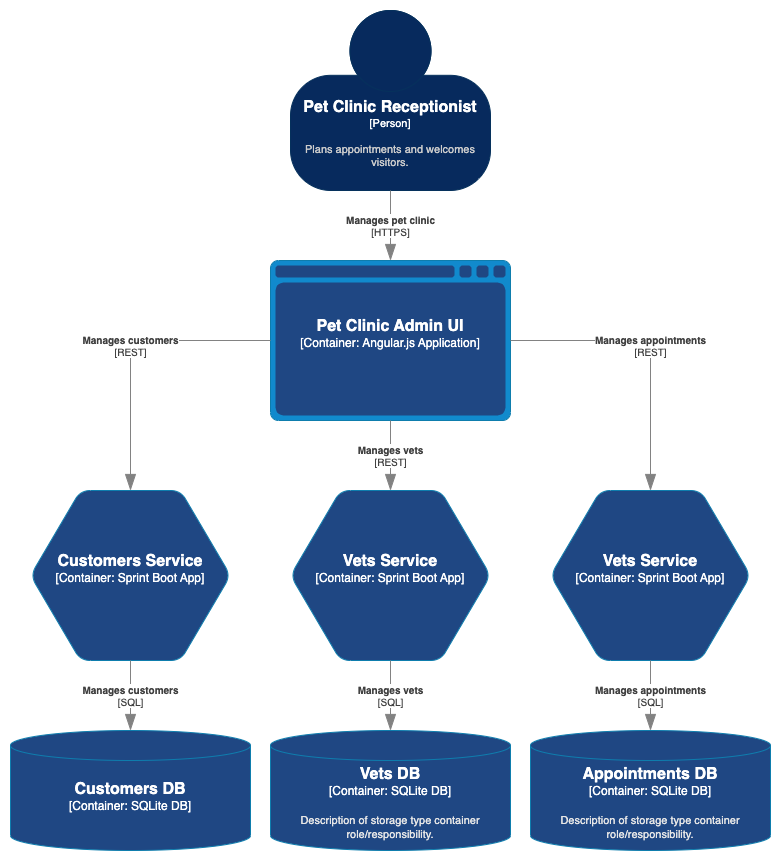

The diagram above was exported from draw.io. Its source (the exported page's mxGraphModel, read from the mxfile embedded in the PNG):
<mxGraphModel dx="1114" dy="658" grid="1" gridSize="10" guides="1" tooltips="1" connect="1" arrows="1" fold="1" page="1" pageScale="1" pageWidth="827" pageHeight="1169" math="0" shadow="0">
  <root>
    <mxCell id="0" />
    <mxCell id="1" parent="0" />
    <object placeholders="1" c4Name="Pet Clinic Receptionist" c4Type="Person" c4Description="Plans appointments and welcomes visitors." label="&lt;font style=&quot;font-size: 16px&quot;&gt;&lt;b&gt;%c4Name%&lt;/b&gt;&lt;/font&gt;&lt;div&gt;[%c4Type%]&lt;/div&gt;&lt;br&gt;&lt;div&gt;&lt;font style=&quot;font-size: 11px&quot;&gt;&lt;font color=&quot;#cccccc&quot;&gt;%c4Description%&lt;/font&gt;&lt;/div&gt;" id="i_tSSo-43bbMpEMsmy9N-1">
      <mxCell style="html=1;fontSize=11;dashed=0;whiteSpace=wrap;fillColor=#072A5D;strokeColor=#06315C;fontColor=#ffffff;shape=mxgraph.c4.person2;align=center;metaEdit=1;points=[[0.5,0,0],[1,0.5,0],[1,0.75,0],[0.75,1,0],[0.5,1,0],[0.25,1,0],[0,0.75,0],[0,0.5,0]];resizable=0;" vertex="1" parent="1">
        <mxGeometry x="290" y="10" width="200" height="180" as="geometry" />
      </mxCell>
    </object>
    <object placeholders="1" c4Type="Pet Clinic Admin UI" c4Container="Container" c4Technology="Angular.js Application" c4Description="" label="&lt;font style=&quot;font-size: 16px&quot;&gt;&lt;b&gt;%c4Type%&lt;/b&gt;&lt;/font&gt;&lt;div&gt;[%c4Container%:&amp;nbsp;%c4Technology%]&lt;/div&gt;&lt;br&gt;&lt;div&gt;&lt;font style=&quot;font-size: 11px&quot;&gt;&lt;font color=&quot;#E6E6E6&quot;&gt;%c4Description%&lt;/font&gt;&lt;/div&gt;" id="i_tSSo-43bbMpEMsmy9N-2">
      <mxCell style="shape=mxgraph.c4.webBrowserContainer2;whiteSpace=wrap;html=1;boundedLbl=1;rounded=0;labelBackgroundColor=none;strokeColor=#118ACD;fillColor=#1F4783;strokeColor=#118ACD;strokeColor2=#0E7DAD;fontSize=12;fontColor=#ffffff;align=center;metaEdit=1;points=[[0.5,0,0],[1,0.25,0],[1,0.5,0],[1,0.75,0],[0.5,1,0],[0,0.75,0],[0,0.5,0],[0,0.25,0]];resizable=0;" vertex="1" parent="1">
        <mxGeometry x="270" y="260" width="240" height="160" as="geometry" />
      </mxCell>
    </object>
    <object placeholders="1" c4Type="Relationship" c4Technology="HTTPS" c4Description="Manages pet clinic" label="&lt;div style=&quot;text-align: left&quot;&gt;&lt;div style=&quot;text-align: center&quot;&gt;&lt;b&gt;%c4Description%&lt;/b&gt;&lt;/div&gt;&lt;div style=&quot;text-align: center&quot;&gt;[%c4Technology%]&lt;/div&gt;&lt;/div&gt;" id="i_tSSo-43bbMpEMsmy9N-3">
      <mxCell style="endArrow=blockThin;html=1;fontSize=10;fontColor=#404040;strokeWidth=1;endFill=1;strokeColor=#828282;elbow=vertical;metaEdit=1;endSize=14;startSize=14;jumpStyle=arc;jumpSize=16;rounded=0;edgeStyle=orthogonalEdgeStyle;exitX=0.5;exitY=1;exitDx=0;exitDy=0;exitPerimeter=0;entryX=0.5;entryY=0;entryDx=0;entryDy=0;entryPerimeter=0;" edge="1" parent="1" source="i_tSSo-43bbMpEMsmy9N-1" target="i_tSSo-43bbMpEMsmy9N-2">
        <mxGeometry width="240" relative="1" as="geometry">
          <mxPoint x="290" y="270" as="sourcePoint" />
          <mxPoint x="530" y="270" as="targetPoint" />
        </mxGeometry>
      </mxCell>
    </object>
    <object placeholders="1" c4Type="Customers Service" c4Container="Container" c4Technology="Sprint Boot App" c4Description="" label="&lt;font style=&quot;font-size: 16px&quot;&gt;&lt;b&gt;%c4Type%&lt;/b&gt;&lt;/font&gt;&lt;div&gt;[%c4Container%:&amp;nbsp;%c4Technology%]&lt;/div&gt;&lt;br&gt;&lt;div&gt;&lt;font style=&quot;font-size: 11px&quot;&gt;&lt;font color=&quot;#E6E6E6&quot;&gt;%c4Description%&lt;/font&gt;&lt;/div&gt;" id="i_tSSo-43bbMpEMsmy9N-5">
      <mxCell style="shape=hexagon;size=50;perimeter=hexagonPerimeter2;whiteSpace=wrap;html=1;fixedSize=1;rounded=1;labelBackgroundColor=none;fillColor=#1F4783;fontSize=12;fontColor=#ffffff;align=center;strokeColor=#0E7DAD;metaEdit=1;points=[[0.5,0,0],[1,0.25,0],[1,0.5,0],[1,0.75,0],[0.5,1,0],[0,0.75,0],[0,0.5,0],[0,0.25,0]];resizable=0;" vertex="1" parent="1">
        <mxGeometry x="30" y="490" width="200" height="170" as="geometry" />
      </mxCell>
    </object>
    <object placeholders="1" c4Type="Vets Service" c4Container="Container" c4Technology="Sprint Boot App" c4Description="" label="&lt;font style=&quot;font-size: 16px&quot;&gt;&lt;b&gt;%c4Type%&lt;/b&gt;&lt;/font&gt;&lt;div&gt;[%c4Container%:&amp;nbsp;%c4Technology%]&lt;/div&gt;&lt;br&gt;&lt;div&gt;&lt;font style=&quot;font-size: 11px&quot;&gt;&lt;font color=&quot;#E6E6E6&quot;&gt;%c4Description%&lt;/font&gt;&lt;/div&gt;" id="i_tSSo-43bbMpEMsmy9N-6">
      <mxCell style="shape=hexagon;size=50;perimeter=hexagonPerimeter2;whiteSpace=wrap;html=1;fixedSize=1;rounded=1;labelBackgroundColor=none;fillColor=#1F4783;fontSize=12;fontColor=#ffffff;align=center;strokeColor=#0E7DAD;metaEdit=1;points=[[0.5,0,0],[1,0.25,0],[1,0.5,0],[1,0.75,0],[0.5,1,0],[0,0.75,0],[0,0.5,0],[0,0.25,0]];resizable=0;" vertex="1" parent="1">
        <mxGeometry x="290" y="490" width="200" height="170" as="geometry" />
      </mxCell>
    </object>
    <object placeholders="1" c4Type="Relationship" c4Technology="REST" c4Description="Manages customers" label="&lt;div style=&quot;text-align: left&quot;&gt;&lt;div style=&quot;text-align: center&quot;&gt;&lt;b&gt;%c4Description%&lt;/b&gt;&lt;/div&gt;&lt;div style=&quot;text-align: center&quot;&gt;[%c4Technology%]&lt;/div&gt;&lt;/div&gt;" id="i_tSSo-43bbMpEMsmy9N-10">
      <mxCell style="endArrow=blockThin;html=1;fontSize=10;fontColor=#404040;strokeWidth=1;endFill=1;strokeColor=#828282;elbow=vertical;metaEdit=1;endSize=14;startSize=14;jumpStyle=arc;jumpSize=16;rounded=0;edgeStyle=orthogonalEdgeStyle;exitX=0;exitY=0.5;exitDx=0;exitDy=0;exitPerimeter=0;entryX=0.5;entryY=0;entryDx=0;entryDy=0;entryPerimeter=0;" edge="1" parent="1" source="i_tSSo-43bbMpEMsmy9N-2" target="i_tSSo-43bbMpEMsmy9N-5">
        <mxGeometry width="240" relative="1" as="geometry">
          <mxPoint x="290" y="460" as="sourcePoint" />
          <mxPoint x="530" y="460" as="targetPoint" />
        </mxGeometry>
      </mxCell>
    </object>
    <object placeholders="1" c4Type="Relationship" c4Technology="REST" c4Description="Manages vets" label="&lt;div style=&quot;text-align: left&quot;&gt;&lt;div style=&quot;text-align: center&quot;&gt;&lt;b&gt;%c4Description%&lt;/b&gt;&lt;/div&gt;&lt;div style=&quot;text-align: center&quot;&gt;[%c4Technology%]&lt;/div&gt;&lt;/div&gt;" id="i_tSSo-43bbMpEMsmy9N-12">
      <mxCell style="endArrow=blockThin;html=1;fontSize=10;fontColor=#404040;strokeWidth=1;endFill=1;strokeColor=#828282;elbow=vertical;metaEdit=1;endSize=14;startSize=14;jumpStyle=arc;jumpSize=16;rounded=0;edgeStyle=orthogonalEdgeStyle;exitX=0.5;exitY=1;exitDx=0;exitDy=0;exitPerimeter=0;" edge="1" parent="1" source="i_tSSo-43bbMpEMsmy9N-2" target="i_tSSo-43bbMpEMsmy9N-6">
        <mxGeometry width="240" relative="1" as="geometry">
          <mxPoint x="290" y="460" as="sourcePoint" />
          <mxPoint x="530" y="460" as="targetPoint" />
        </mxGeometry>
      </mxCell>
    </object>
    <object placeholders="1" c4Type="Vets Service" c4Container="Container" c4Technology="Sprint Boot App" c4Description="" label="&lt;font style=&quot;font-size: 16px&quot;&gt;&lt;b&gt;%c4Type%&lt;/b&gt;&lt;/font&gt;&lt;div&gt;[%c4Container%:&amp;nbsp;%c4Technology%]&lt;/div&gt;&lt;br&gt;&lt;div&gt;&lt;font style=&quot;font-size: 11px&quot;&gt;&lt;font color=&quot;#E6E6E6&quot;&gt;%c4Description%&lt;/font&gt;&lt;/div&gt;" id="i_tSSo-43bbMpEMsmy9N-13">
      <mxCell style="shape=hexagon;size=50;perimeter=hexagonPerimeter2;whiteSpace=wrap;html=1;fixedSize=1;rounded=1;labelBackgroundColor=none;fillColor=#1F4783;fontSize=12;fontColor=#ffffff;align=center;strokeColor=#0E7DAD;metaEdit=1;points=[[0.5,0,0],[1,0.25,0],[1,0.5,0],[1,0.75,0],[0.5,1,0],[0,0.75,0],[0,0.5,0],[0,0.25,0]];resizable=0;" vertex="1" parent="1">
        <mxGeometry x="550" y="490" width="200" height="170" as="geometry" />
      </mxCell>
    </object>
    <object placeholders="1" c4Type="Relationship" c4Technology="REST" c4Description="Manages appointments" label="&lt;div style=&quot;text-align: left&quot;&gt;&lt;div style=&quot;text-align: center&quot;&gt;&lt;b&gt;%c4Description%&lt;/b&gt;&lt;/div&gt;&lt;div style=&quot;text-align: center&quot;&gt;[%c4Technology%]&lt;/div&gt;&lt;/div&gt;" id="i_tSSo-43bbMpEMsmy9N-14">
      <mxCell style="endArrow=blockThin;html=1;fontSize=10;fontColor=#404040;strokeWidth=1;endFill=1;strokeColor=#828282;elbow=vertical;metaEdit=1;endSize=14;startSize=14;jumpStyle=arc;jumpSize=16;rounded=0;edgeStyle=orthogonalEdgeStyle;exitX=1;exitY=0.5;exitDx=0;exitDy=0;exitPerimeter=0;entryX=0.5;entryY=0;entryDx=0;entryDy=0;entryPerimeter=0;" edge="1" parent="1" source="i_tSSo-43bbMpEMsmy9N-2" target="i_tSSo-43bbMpEMsmy9N-13">
        <mxGeometry width="240" relative="1" as="geometry">
          <mxPoint x="280" y="350" as="sourcePoint" />
          <mxPoint x="180" y="500" as="targetPoint" />
        </mxGeometry>
      </mxCell>
    </object>
    <object placeholders="1" c4Type="Customers DB" c4Container="Container" c4Technology="SQLite DB" c4Description="" label="&lt;font style=&quot;font-size: 16px&quot;&gt;&lt;b&gt;%c4Type%&lt;/b&gt;&lt;/font&gt;&lt;div&gt;[%c4Container%:&amp;nbsp;%c4Technology%]&lt;/div&gt;&lt;br&gt;&lt;div&gt;&lt;font style=&quot;font-size: 11px&quot;&gt;&lt;font color=&quot;#E6E6E6&quot;&gt;%c4Description%&lt;/font&gt;&lt;/div&gt;" id="i_tSSo-43bbMpEMsmy9N-15">
      <mxCell style="shape=cylinder3;size=15;whiteSpace=wrap;html=1;boundedLbl=1;rounded=0;labelBackgroundColor=none;fillColor=#1F4783;fontSize=12;fontColor=#ffffff;align=center;strokeColor=#0E7DAD;metaEdit=1;points=[[0.5,0,0],[1,0.25,0],[1,0.5,0],[1,0.75,0],[0.5,1,0],[0,0.75,0],[0,0.5,0],[0,0.25,0]];resizable=0;" vertex="1" parent="1">
        <mxGeometry x="10" y="730" width="240" height="120" as="geometry" />
      </mxCell>
    </object>
    <object placeholders="1" c4Type="Relationship" c4Technology="SQL" c4Description="Manages customers" label="&lt;div style=&quot;text-align: left&quot;&gt;&lt;div style=&quot;text-align: center&quot;&gt;&lt;b&gt;%c4Description%&lt;/b&gt;&lt;/div&gt;&lt;div style=&quot;text-align: center&quot;&gt;[%c4Technology%]&lt;/div&gt;&lt;/div&gt;" id="i_tSSo-43bbMpEMsmy9N-16">
      <mxCell style="endArrow=blockThin;html=1;fontSize=10;fontColor=#404040;strokeWidth=1;endFill=1;strokeColor=#828282;elbow=vertical;metaEdit=1;endSize=14;startSize=14;jumpStyle=arc;jumpSize=16;rounded=0;edgeStyle=orthogonalEdgeStyle;exitX=0.5;exitY=1;exitDx=0;exitDy=0;exitPerimeter=0;entryX=0.5;entryY=0;entryDx=0;entryDy=0;entryPerimeter=0;" edge="1" parent="1" source="i_tSSo-43bbMpEMsmy9N-5" target="i_tSSo-43bbMpEMsmy9N-15">
        <mxGeometry width="240" relative="1" as="geometry">
          <mxPoint x="290" y="660" as="sourcePoint" />
          <mxPoint x="530" y="660" as="targetPoint" />
        </mxGeometry>
      </mxCell>
    </object>
    <object placeholders="1" c4Type="Vets DB" c4Container="Container" c4Technology="SQLite DB" c4Description="Description of storage type container role/responsibility." label="&lt;font style=&quot;font-size: 16px&quot;&gt;&lt;b&gt;%c4Type%&lt;/b&gt;&lt;/font&gt;&lt;div&gt;[%c4Container%:&amp;nbsp;%c4Technology%]&lt;/div&gt;&lt;br&gt;&lt;div&gt;&lt;font style=&quot;font-size: 11px&quot;&gt;&lt;font color=&quot;#E6E6E6&quot;&gt;%c4Description%&lt;/font&gt;&lt;/div&gt;" id="i_tSSo-43bbMpEMsmy9N-17">
      <mxCell style="shape=cylinder3;size=15;whiteSpace=wrap;html=1;boundedLbl=1;rounded=0;labelBackgroundColor=none;fillColor=#1F4783;fontSize=12;fontColor=#ffffff;align=center;strokeColor=#0E7DAD;metaEdit=1;points=[[0.5,0,0],[1,0.25,0],[1,0.5,0],[1,0.75,0],[0.5,1,0],[0,0.75,0],[0,0.5,0],[0,0.25,0]];resizable=0;" vertex="1" parent="1">
        <mxGeometry x="270" y="730" width="240" height="120" as="geometry" />
      </mxCell>
    </object>
    <object placeholders="1" c4Type="Appointments DB" c4Container="Container" c4Technology="SQLite DB" c4Description="Description of storage type container role/responsibility." label="&lt;font style=&quot;font-size: 16px&quot;&gt;&lt;b&gt;%c4Type%&lt;/b&gt;&lt;/font&gt;&lt;div&gt;[%c4Container%:&amp;nbsp;%c4Technology%]&lt;/div&gt;&lt;br&gt;&lt;div&gt;&lt;font style=&quot;font-size: 11px&quot;&gt;&lt;font color=&quot;#E6E6E6&quot;&gt;%c4Description%&lt;/font&gt;&lt;/div&gt;" id="i_tSSo-43bbMpEMsmy9N-18">
      <mxCell style="shape=cylinder3;size=15;whiteSpace=wrap;html=1;boundedLbl=1;rounded=0;labelBackgroundColor=none;fillColor=#1F4783;fontSize=12;fontColor=#ffffff;align=center;strokeColor=#0E7DAD;metaEdit=1;points=[[0.5,0,0],[1,0.25,0],[1,0.5,0],[1,0.75,0],[0.5,1,0],[0,0.75,0],[0,0.5,0],[0,0.25,0]];resizable=0;" vertex="1" parent="1">
        <mxGeometry x="530" y="730" width="240" height="120" as="geometry" />
      </mxCell>
    </object>
    <object placeholders="1" c4Type="Relationship" c4Technology="SQL" c4Description="Manages vets" label="&lt;div style=&quot;text-align: left&quot;&gt;&lt;div style=&quot;text-align: center&quot;&gt;&lt;b&gt;%c4Description%&lt;/b&gt;&lt;/div&gt;&lt;div style=&quot;text-align: center&quot;&gt;[%c4Technology%]&lt;/div&gt;&lt;/div&gt;" id="i_tSSo-43bbMpEMsmy9N-19">
      <mxCell style="endArrow=blockThin;html=1;fontSize=10;fontColor=#404040;strokeWidth=1;endFill=1;strokeColor=#828282;elbow=vertical;metaEdit=1;endSize=14;startSize=14;jumpStyle=arc;jumpSize=16;rounded=0;edgeStyle=orthogonalEdgeStyle;exitX=0.5;exitY=1;exitDx=0;exitDy=0;exitPerimeter=0;" edge="1" parent="1" source="i_tSSo-43bbMpEMsmy9N-6" target="i_tSSo-43bbMpEMsmy9N-17">
        <mxGeometry width="240" relative="1" as="geometry">
          <mxPoint x="140" y="670" as="sourcePoint" />
          <mxPoint x="140" y="740" as="targetPoint" />
        </mxGeometry>
      </mxCell>
    </object>
    <object placeholders="1" c4Type="Relationship" c4Technology="SQL" c4Description="Manages appointments" label="&lt;div style=&quot;text-align: left&quot;&gt;&lt;div style=&quot;text-align: center&quot;&gt;&lt;b&gt;%c4Description%&lt;/b&gt;&lt;/div&gt;&lt;div style=&quot;text-align: center&quot;&gt;[%c4Technology%]&lt;/div&gt;&lt;/div&gt;" id="i_tSSo-43bbMpEMsmy9N-20">
      <mxCell style="endArrow=blockThin;html=1;fontSize=10;fontColor=#404040;strokeWidth=1;endFill=1;strokeColor=#828282;elbow=vertical;metaEdit=1;endSize=14;startSize=14;jumpStyle=arc;jumpSize=16;rounded=0;edgeStyle=orthogonalEdgeStyle;exitX=0.5;exitY=1;exitDx=0;exitDy=0;exitPerimeter=0;" edge="1" parent="1" source="i_tSSo-43bbMpEMsmy9N-13" target="i_tSSo-43bbMpEMsmy9N-18">
        <mxGeometry width="240" relative="1" as="geometry">
          <mxPoint x="400" y="670" as="sourcePoint" />
          <mxPoint x="400" y="740" as="targetPoint" />
        </mxGeometry>
      </mxCell>
    </object>
  </root>
</mxGraphModel>